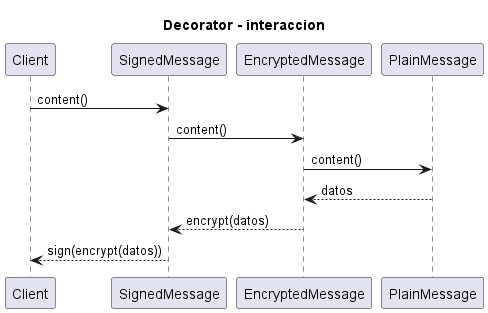

The diagram above was rendered by PlantUML. Its source (embedded in the PNG):
@startuml
title Decorator - interaccion
participant Client
participant SignedMessage
participant EncryptedMessage
participant PlainMessage
Client -> SignedMessage : content()
SignedMessage -> EncryptedMessage : content()
EncryptedMessage -> PlainMessage : content()
PlainMessage --> EncryptedMessage : datos
EncryptedMessage --> SignedMessage : encrypt(datos)
SignedMessage --> Client : sign(encrypt(datos))
@enduml